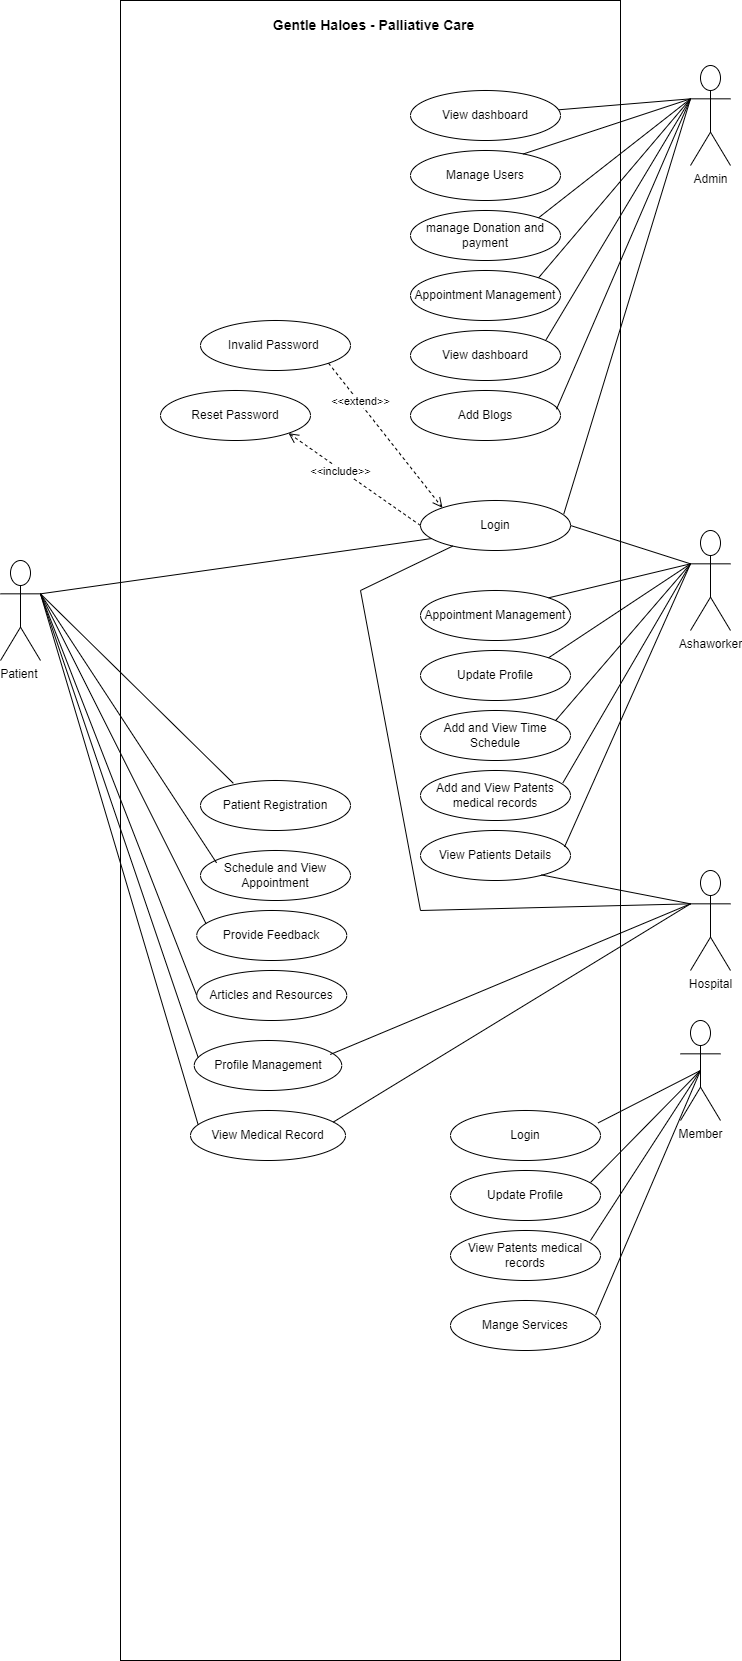

The diagram above was exported from draw.io. Its source (the exported page's mxGraphModel, read from the mxfile embedded in the PNG):
<mxGraphModel dx="1900" dy="1622" grid="1" gridSize="10" guides="1" tooltips="1" connect="1" arrows="1" fold="1" page="1" pageScale="1" pageWidth="850" pageHeight="1100" math="0" shadow="0">
  <root>
    <mxCell id="0" />
    <mxCell id="1" parent="0" />
    <mxCell id="oeLE4nTztF9Cs_FlOIUj-1" value="Patient&amp;nbsp;" style="shape=umlActor;verticalLabelPosition=bottom;verticalAlign=top;html=1;outlineConnect=0;" parent="1" vertex="1">
      <mxGeometry x="-20" y="30" width="40" height="100" as="geometry" />
    </mxCell>
    <mxCell id="oeLE4nTztF9Cs_FlOIUj-24" value="" style="rounded=0;whiteSpace=wrap;html=1;" parent="1" vertex="1">
      <mxGeometry x="100" y="-530" width="500" height="1660" as="geometry" />
    </mxCell>
    <mxCell id="oeLE4nTztF9Cs_FlOIUj-26" value="View Medical Record" style="ellipse;whiteSpace=wrap;html=1;" parent="1" vertex="1">
      <mxGeometry x="170" y="580" width="155" height="50" as="geometry" />
    </mxCell>
    <mxCell id="oeLE4nTztF9Cs_FlOIUj-27" value="Profile Management" style="ellipse;whiteSpace=wrap;html=1;" parent="1" vertex="1">
      <mxGeometry x="173.75" y="510" width="147.5" height="50" as="geometry" />
    </mxCell>
    <mxCell id="oeLE4nTztF9Cs_FlOIUj-28" value="Articles and Resources" style="ellipse;whiteSpace=wrap;html=1;" parent="1" vertex="1">
      <mxGeometry x="176.25" y="440" width="150" height="50" as="geometry" />
    </mxCell>
    <mxCell id="oeLE4nTztF9Cs_FlOIUj-30" value="Provide Feedback" style="ellipse;whiteSpace=wrap;html=1;" parent="1" vertex="1">
      <mxGeometry x="176.25" y="380" width="150" height="50" as="geometry" />
    </mxCell>
    <mxCell id="oeLE4nTztF9Cs_FlOIUj-31" value="Schedule and View Appointment" style="ellipse;whiteSpace=wrap;html=1;" parent="1" vertex="1">
      <mxGeometry x="180" y="320" width="150" height="50" as="geometry" />
    </mxCell>
    <mxCell id="oeLE4nTztF9Cs_FlOIUj-32" value="Patient Registration" style="ellipse;whiteSpace=wrap;html=1;" parent="1" vertex="1">
      <mxGeometry x="180" y="250" width="150" height="50" as="geometry" />
    </mxCell>
    <mxCell id="oeLE4nTztF9Cs_FlOIUj-36" value="Login" style="ellipse;whiteSpace=wrap;html=1;" parent="1" vertex="1">
      <mxGeometry x="400" y="-30" width="150" height="50" as="geometry" />
    </mxCell>
    <mxCell id="oeLE4nTztF9Cs_FlOIUj-50" value="" style="endArrow=none;html=1;rounded=0;entryX=0.077;entryY=0.76;entryDx=0;entryDy=0;entryPerimeter=0;exitX=1;exitY=0.3333333333333333;exitDx=0;exitDy=0;exitPerimeter=0;" parent="1" source="oeLE4nTztF9Cs_FlOIUj-1" target="oeLE4nTztF9Cs_FlOIUj-36" edge="1">
      <mxGeometry width="50" height="50" relative="1" as="geometry">
        <mxPoint x="120" y="180" as="sourcePoint" />
        <mxPoint x="170" y="130" as="targetPoint" />
      </mxGeometry>
    </mxCell>
    <mxCell id="oeLE4nTztF9Cs_FlOIUj-51" value="" style="endArrow=none;html=1;rounded=0;entryX=0.219;entryY=0.056;entryDx=0;entryDy=0;entryPerimeter=0;exitX=1;exitY=0.3333333333333333;exitDx=0;exitDy=0;exitPerimeter=0;" parent="1" source="oeLE4nTztF9Cs_FlOIUj-1" target="oeLE4nTztF9Cs_FlOIUj-32" edge="1">
      <mxGeometry width="50" height="50" relative="1" as="geometry">
        <mxPoint x="20" y="170" as="sourcePoint" />
        <mxPoint x="161.25" y="170" as="targetPoint" />
      </mxGeometry>
    </mxCell>
    <mxCell id="oeLE4nTztF9Cs_FlOIUj-55" value="" style="endArrow=none;html=1;rounded=0;entryX=0.107;entryY=0.248;entryDx=0;entryDy=0;entryPerimeter=0;exitX=1;exitY=0.3333333333333333;exitDx=0;exitDy=0;exitPerimeter=0;" parent="1" source="oeLE4nTztF9Cs_FlOIUj-1" target="oeLE4nTztF9Cs_FlOIUj-31" edge="1">
      <mxGeometry width="50" height="50" relative="1" as="geometry">
        <mxPoint x="50" y="170" as="sourcePoint" />
        <mxPoint x="223" y="273" as="targetPoint" />
        <Array as="points" />
      </mxGeometry>
    </mxCell>
    <mxCell id="oeLE4nTztF9Cs_FlOIUj-56" value="" style="endArrow=none;html=1;rounded=0;entryX=0.062;entryY=0.264;entryDx=0;entryDy=0;exitX=1;exitY=0.3333333333333333;exitDx=0;exitDy=0;exitPerimeter=0;entryPerimeter=0;" parent="1" source="oeLE4nTztF9Cs_FlOIUj-1" target="oeLE4nTztF9Cs_FlOIUj-30" edge="1">
      <mxGeometry width="50" height="50" relative="1" as="geometry">
        <mxPoint x="40" y="193" as="sourcePoint" />
        <mxPoint x="233" y="283" as="targetPoint" />
      </mxGeometry>
    </mxCell>
    <mxCell id="oeLE4nTztF9Cs_FlOIUj-58" value="" style="endArrow=none;html=1;rounded=0;entryX=0;entryY=0.5;entryDx=0;entryDy=0;exitX=1;exitY=0.3333333333333333;exitDx=0;exitDy=0;exitPerimeter=0;" parent="1" source="oeLE4nTztF9Cs_FlOIUj-1" target="oeLE4nTztF9Cs_FlOIUj-28" edge="1">
      <mxGeometry width="50" height="50" relative="1" as="geometry">
        <mxPoint x="30" y="170" as="sourcePoint" />
        <mxPoint x="253" y="303" as="targetPoint" />
      </mxGeometry>
    </mxCell>
    <mxCell id="oeLE4nTztF9Cs_FlOIUj-59" value="" style="endArrow=none;html=1;rounded=0;entryX=0.027;entryY=0.344;entryDx=0;entryDy=0;entryPerimeter=0;exitX=1;exitY=0.3333333333333333;exitDx=0;exitDy=0;exitPerimeter=0;" parent="1" source="oeLE4nTztF9Cs_FlOIUj-1" target="oeLE4nTztF9Cs_FlOIUj-27" edge="1">
      <mxGeometry width="50" height="50" relative="1" as="geometry">
        <mxPoint x="30" y="210" as="sourcePoint" />
        <mxPoint x="263" y="313" as="targetPoint" />
      </mxGeometry>
    </mxCell>
    <mxCell id="oeLE4nTztF9Cs_FlOIUj-60" value="Admin" style="shape=umlActor;verticalLabelPosition=bottom;verticalAlign=top;html=1;outlineConnect=0;" parent="1" vertex="1">
      <mxGeometry x="670" y="-465" width="40" height="100" as="geometry" />
    </mxCell>
    <mxCell id="oeLE4nTztF9Cs_FlOIUj-61" value="View dashboard" style="ellipse;whiteSpace=wrap;html=1;" parent="1" vertex="1">
      <mxGeometry x="390" y="-440" width="150" height="50" as="geometry" />
    </mxCell>
    <mxCell id="oeLE4nTztF9Cs_FlOIUj-62" value="Manage Users" style="ellipse;whiteSpace=wrap;html=1;" parent="1" vertex="1">
      <mxGeometry x="390" y="-380" width="150" height="50" as="geometry" />
    </mxCell>
    <mxCell id="oeLE4nTztF9Cs_FlOIUj-63" value="manage Donation and payment" style="ellipse;whiteSpace=wrap;html=1;" parent="1" vertex="1">
      <mxGeometry x="390" y="-320" width="150" height="50" as="geometry" />
    </mxCell>
    <mxCell id="oeLE4nTztF9Cs_FlOIUj-64" value="Appointment Management" style="ellipse;whiteSpace=wrap;html=1;" parent="1" vertex="1">
      <mxGeometry x="390" y="-260" width="150" height="50" as="geometry" />
    </mxCell>
    <mxCell id="oeLE4nTztF9Cs_FlOIUj-65" value="View dashboard" style="ellipse;whiteSpace=wrap;html=1;" parent="1" vertex="1">
      <mxGeometry x="390" y="-200" width="150" height="50" as="geometry" />
    </mxCell>
    <mxCell id="oeLE4nTztF9Cs_FlOIUj-66" value="Add Blogs" style="ellipse;whiteSpace=wrap;html=1;" parent="1" vertex="1">
      <mxGeometry x="390" y="-140" width="150" height="50" as="geometry" />
    </mxCell>
    <mxCell id="oeLE4nTztF9Cs_FlOIUj-67" value="" style="endArrow=none;html=1;rounded=0;entryX=0;entryY=0.3333333333333333;entryDx=0;entryDy=0;entryPerimeter=0;" parent="1" source="oeLE4nTztF9Cs_FlOIUj-61" target="oeLE4nTztF9Cs_FlOIUj-60" edge="1">
      <mxGeometry width="50" height="50" relative="1" as="geometry">
        <mxPoint x="430" y="-300" as="sourcePoint" />
        <mxPoint x="480" y="-350" as="targetPoint" />
      </mxGeometry>
    </mxCell>
    <mxCell id="oeLE4nTztF9Cs_FlOIUj-68" value="" style="endArrow=none;html=1;rounded=0;entryX=0;entryY=0.3333333333333333;entryDx=0;entryDy=0;entryPerimeter=0;exitX=0.749;exitY=0.072;exitDx=0;exitDy=0;exitPerimeter=0;" parent="1" source="oeLE4nTztF9Cs_FlOIUj-62" target="oeLE4nTztF9Cs_FlOIUj-60" edge="1">
      <mxGeometry width="50" height="50" relative="1" as="geometry">
        <mxPoint x="520" y="-380" as="sourcePoint" />
        <mxPoint x="480" y="-350" as="targetPoint" />
      </mxGeometry>
    </mxCell>
    <mxCell id="oeLE4nTztF9Cs_FlOIUj-70" value="" style="endArrow=none;html=1;rounded=0;entryX=0;entryY=0.3333333333333333;entryDx=0;entryDy=0;entryPerimeter=0;exitX=1;exitY=0;exitDx=0;exitDy=0;" parent="1" source="oeLE4nTztF9Cs_FlOIUj-63" target="oeLE4nTztF9Cs_FlOIUj-60" edge="1">
      <mxGeometry width="50" height="50" relative="1" as="geometry">
        <mxPoint x="520" y="-300" as="sourcePoint" />
        <mxPoint x="480" y="-350" as="targetPoint" />
      </mxGeometry>
    </mxCell>
    <mxCell id="oeLE4nTztF9Cs_FlOIUj-71" value="" style="endArrow=none;html=1;rounded=0;entryX=0;entryY=0.3333333333333333;entryDx=0;entryDy=0;entryPerimeter=0;exitX=1;exitY=0;exitDx=0;exitDy=0;" parent="1" source="oeLE4nTztF9Cs_FlOIUj-64" target="oeLE4nTztF9Cs_FlOIUj-60" edge="1">
      <mxGeometry width="50" height="50" relative="1" as="geometry">
        <mxPoint x="430" y="-200" as="sourcePoint" />
        <mxPoint x="480" y="-250" as="targetPoint" />
      </mxGeometry>
    </mxCell>
    <mxCell id="oeLE4nTztF9Cs_FlOIUj-72" value="" style="endArrow=none;html=1;rounded=0;entryX=0;entryY=0.3333333333333333;entryDx=0;entryDy=0;entryPerimeter=0;exitX=0.904;exitY=0.184;exitDx=0;exitDy=0;exitPerimeter=0;" parent="1" source="oeLE4nTztF9Cs_FlOIUj-65" target="oeLE4nTztF9Cs_FlOIUj-60" edge="1">
      <mxGeometry width="50" height="50" relative="1" as="geometry">
        <mxPoint x="520" y="-190" as="sourcePoint" />
        <mxPoint x="480" y="-250" as="targetPoint" />
      </mxGeometry>
    </mxCell>
    <mxCell id="oeLE4nTztF9Cs_FlOIUj-74" value="" style="endArrow=none;html=1;rounded=0;entryX=0;entryY=0.3333333333333333;entryDx=0;entryDy=0;entryPerimeter=0;exitX=0.973;exitY=0.376;exitDx=0;exitDy=0;exitPerimeter=0;" parent="1" source="oeLE4nTztF9Cs_FlOIUj-66" target="oeLE4nTztF9Cs_FlOIUj-60" edge="1">
      <mxGeometry width="50" height="50" relative="1" as="geometry">
        <mxPoint x="530" y="-130" as="sourcePoint" />
        <mxPoint x="480" y="-250" as="targetPoint" />
      </mxGeometry>
    </mxCell>
    <mxCell id="oeLE4nTztF9Cs_FlOIUj-76" value="" style="endArrow=none;html=1;rounded=0;exitX=0.955;exitY=0.272;exitDx=0;exitDy=0;exitPerimeter=0;entryX=0;entryY=0.3333333333333333;entryDx=0;entryDy=0;entryPerimeter=0;" parent="1" source="oeLE4nTztF9Cs_FlOIUj-36" target="oeLE4nTztF9Cs_FlOIUj-60" edge="1">
      <mxGeometry width="50" height="50" relative="1" as="geometry">
        <mxPoint x="590" y="-380" as="sourcePoint" />
        <mxPoint x="640" y="-430" as="targetPoint" />
      </mxGeometry>
    </mxCell>
    <mxCell id="oeLE4nTztF9Cs_FlOIUj-77" value="Invalid Password&amp;nbsp;" style="ellipse;whiteSpace=wrap;html=1;" parent="1" vertex="1">
      <mxGeometry x="180" y="-210" width="150" height="50" as="geometry" />
    </mxCell>
    <mxCell id="oeLE4nTztF9Cs_FlOIUj-78" value="Reset Password" style="ellipse;whiteSpace=wrap;html=1;" parent="1" vertex="1">
      <mxGeometry x="140" y="-140" width="150" height="50" as="geometry" />
    </mxCell>
    <mxCell id="oeLE4nTztF9Cs_FlOIUj-81" value="&amp;lt;&amp;lt;extend&amp;gt;&amp;gt;" style="html=1;verticalAlign=bottom;endArrow=open;dashed=1;endSize=8;curved=0;rounded=0;entryX=0;entryY=0;entryDx=0;entryDy=0;exitX=1;exitY=1;exitDx=0;exitDy=0;" parent="1" source="oeLE4nTztF9Cs_FlOIUj-77" target="oeLE4nTztF9Cs_FlOIUj-36" edge="1">
      <mxGeometry x="-0.3814" y="-4" relative="1" as="geometry">
        <mxPoint x="270" y="-106.13" as="sourcePoint" />
        <mxPoint x="350" y="-150.0009677419356" as="targetPoint" />
        <mxPoint as="offset" />
      </mxGeometry>
    </mxCell>
    <mxCell id="oeLE4nTztF9Cs_FlOIUj-82" value="&amp;lt;&amp;lt;include&amp;gt;&amp;gt;" style="html=1;verticalAlign=bottom;endArrow=open;dashed=1;endSize=8;curved=0;rounded=0;exitX=0;exitY=0.5;exitDx=0;exitDy=0;entryX=1;entryY=1;entryDx=0;entryDy=0;" parent="1" source="oeLE4nTztF9Cs_FlOIUj-36" target="oeLE4nTztF9Cs_FlOIUj-78" edge="1">
      <mxGeometry x="0.1344" y="9" relative="1" as="geometry">
        <mxPoint x="341.513787155091" y="10.2074942239895" as="sourcePoint" />
        <mxPoint x="270" y="-120.19999999999999" as="targetPoint" />
        <mxPoint as="offset" />
      </mxGeometry>
    </mxCell>
    <mxCell id="oeLE4nTztF9Cs_FlOIUj-83" value="Ashaworker" style="shape=umlActor;verticalLabelPosition=bottom;verticalAlign=top;html=1;outlineConnect=0;" parent="1" vertex="1">
      <mxGeometry x="670" width="40" height="100" as="geometry" />
    </mxCell>
    <mxCell id="oeLE4nTztF9Cs_FlOIUj-86" value="" style="endArrow=none;html=1;rounded=0;entryX=0;entryY=0.3333333333333333;entryDx=0;entryDy=0;entryPerimeter=0;exitX=1;exitY=0.5;exitDx=0;exitDy=0;" parent="1" source="oeLE4nTztF9Cs_FlOIUj-36" target="oeLE4nTztF9Cs_FlOIUj-83" edge="1">
      <mxGeometry width="50" height="50" relative="1" as="geometry">
        <mxPoint x="430" y="240" as="sourcePoint" />
        <mxPoint x="480" y="190" as="targetPoint" />
      </mxGeometry>
    </mxCell>
    <mxCell id="oeLE4nTztF9Cs_FlOIUj-87" value="Appointment Management" style="ellipse;whiteSpace=wrap;html=1;" parent="1" vertex="1">
      <mxGeometry x="400" y="60" width="150" height="50" as="geometry" />
    </mxCell>
    <mxCell id="oeLE4nTztF9Cs_FlOIUj-88" value="Update Profile" style="ellipse;whiteSpace=wrap;html=1;" parent="1" vertex="1">
      <mxGeometry x="400" y="120" width="150" height="50" as="geometry" />
    </mxCell>
    <mxCell id="oeLE4nTztF9Cs_FlOIUj-89" value="Add and View Time Schedule" style="ellipse;whiteSpace=wrap;html=1;" parent="1" vertex="1">
      <mxGeometry x="400" y="180" width="150" height="50" as="geometry" />
    </mxCell>
    <mxCell id="oeLE4nTztF9Cs_FlOIUj-90" value="Add and View Patents medical records" style="ellipse;whiteSpace=wrap;html=1;" parent="1" vertex="1">
      <mxGeometry x="400" y="240" width="150" height="50" as="geometry" />
    </mxCell>
    <mxCell id="oeLE4nTztF9Cs_FlOIUj-91" value="View Patients Details" style="ellipse;whiteSpace=wrap;html=1;" parent="1" vertex="1">
      <mxGeometry x="400" y="300" width="150" height="50" as="geometry" />
    </mxCell>
    <mxCell id="oeLE4nTztF9Cs_FlOIUj-92" value="" style="endArrow=none;html=1;rounded=0;exitX=1;exitY=0;exitDx=0;exitDy=0;entryX=0;entryY=0.3333333333333333;entryDx=0;entryDy=0;entryPerimeter=0;" parent="1" source="oeLE4nTztF9Cs_FlOIUj-87" target="oeLE4nTztF9Cs_FlOIUj-83" edge="1">
      <mxGeometry width="50" height="50" relative="1" as="geometry">
        <mxPoint x="580" y="80" as="sourcePoint" />
        <mxPoint x="630" y="30" as="targetPoint" />
      </mxGeometry>
    </mxCell>
    <mxCell id="oeLE4nTztF9Cs_FlOIUj-93" value="" style="endArrow=none;html=1;rounded=0;entryX=0;entryY=0.3333333333333333;entryDx=0;entryDy=0;entryPerimeter=0;exitX=1;exitY=0;exitDx=0;exitDy=0;" parent="1" source="oeLE4nTztF9Cs_FlOIUj-88" target="oeLE4nTztF9Cs_FlOIUj-83" edge="1">
      <mxGeometry width="50" height="50" relative="1" as="geometry">
        <mxPoint x="430" y="240" as="sourcePoint" />
        <mxPoint x="480" y="190" as="targetPoint" />
      </mxGeometry>
    </mxCell>
    <mxCell id="oeLE4nTztF9Cs_FlOIUj-94" value="" style="endArrow=none;html=1;rounded=0;entryX=0;entryY=0.3333333333333333;entryDx=0;entryDy=0;entryPerimeter=0;exitX=0.901;exitY=0.2;exitDx=0;exitDy=0;exitPerimeter=0;" parent="1" source="oeLE4nTztF9Cs_FlOIUj-89" target="oeLE4nTztF9Cs_FlOIUj-83" edge="1">
      <mxGeometry width="50" height="50" relative="1" as="geometry">
        <mxPoint x="430" y="240" as="sourcePoint" />
        <mxPoint x="480" y="190" as="targetPoint" />
      </mxGeometry>
    </mxCell>
    <mxCell id="oeLE4nTztF9Cs_FlOIUj-95" value="" style="endArrow=none;html=1;rounded=0;entryX=0;entryY=0.3333333333333333;entryDx=0;entryDy=0;entryPerimeter=0;exitX=0.949;exitY=0.248;exitDx=0;exitDy=0;exitPerimeter=0;" parent="1" source="oeLE4nTztF9Cs_FlOIUj-90" target="oeLE4nTztF9Cs_FlOIUj-83" edge="1">
      <mxGeometry width="50" height="50" relative="1" as="geometry">
        <mxPoint x="430" y="240" as="sourcePoint" />
        <mxPoint x="480" y="190" as="targetPoint" />
      </mxGeometry>
    </mxCell>
    <mxCell id="oeLE4nTztF9Cs_FlOIUj-96" value="" style="endArrow=none;html=1;rounded=0;entryX=0;entryY=0.3333333333333333;entryDx=0;entryDy=0;entryPerimeter=0;exitX=0.96;exitY=0.328;exitDx=0;exitDy=0;exitPerimeter=0;" parent="1" source="oeLE4nTztF9Cs_FlOIUj-91" target="oeLE4nTztF9Cs_FlOIUj-83" edge="1">
      <mxGeometry width="50" height="50" relative="1" as="geometry">
        <mxPoint x="570" y="150" as="sourcePoint" />
        <mxPoint x="620" y="100" as="targetPoint" />
      </mxGeometry>
    </mxCell>
    <mxCell id="oeLE4nTztF9Cs_FlOIUj-97" value="Hospital" style="shape=umlActor;verticalLabelPosition=bottom;verticalAlign=top;html=1;outlineConnect=0;" parent="1" vertex="1">
      <mxGeometry x="670" y="340" width="40" height="100" as="geometry" />
    </mxCell>
    <mxCell id="oeLE4nTztF9Cs_FlOIUj-99" value="" style="endArrow=none;html=1;rounded=0;entryX=0;entryY=0.3333333333333333;entryDx=0;entryDy=0;entryPerimeter=0;" parent="1" source="oeLE4nTztF9Cs_FlOIUj-36" target="oeLE4nTztF9Cs_FlOIUj-97" edge="1">
      <mxGeometry width="50" height="50" relative="1" as="geometry">
        <mxPoint x="430" y="310" as="sourcePoint" />
        <mxPoint x="480" y="260" as="targetPoint" />
        <Array as="points">
          <mxPoint x="340" y="60" />
          <mxPoint x="400" y="380" />
        </Array>
      </mxGeometry>
    </mxCell>
    <mxCell id="oeLE4nTztF9Cs_FlOIUj-100" value="" style="endArrow=none;html=1;rounded=0;entryX=0;entryY=0.3333333333333333;entryDx=0;entryDy=0;entryPerimeter=0;exitX=0.805;exitY=0.888;exitDx=0;exitDy=0;exitPerimeter=0;" parent="1" source="oeLE4nTztF9Cs_FlOIUj-91" target="oeLE4nTztF9Cs_FlOIUj-97" edge="1">
      <mxGeometry width="50" height="50" relative="1" as="geometry">
        <mxPoint x="530" y="370" as="sourcePoint" />
        <mxPoint x="580" y="320" as="targetPoint" />
      </mxGeometry>
    </mxCell>
    <mxCell id="oeLE4nTztF9Cs_FlOIUj-101" value="" style="endArrow=none;html=1;rounded=0;entryX=0;entryY=0.3333333333333333;entryDx=0;entryDy=0;entryPerimeter=0;exitX=0.922;exitY=0.28;exitDx=0;exitDy=0;exitPerimeter=0;" parent="1" source="oeLE4nTztF9Cs_FlOIUj-27" target="oeLE4nTztF9Cs_FlOIUj-97" edge="1">
      <mxGeometry width="50" height="50" relative="1" as="geometry">
        <mxPoint x="430" y="510" as="sourcePoint" />
        <mxPoint x="480" y="460" as="targetPoint" />
      </mxGeometry>
    </mxCell>
    <mxCell id="oeLE4nTztF9Cs_FlOIUj-102" value="" style="endArrow=none;html=1;rounded=0;entryX=0.049;entryY=0.28;entryDx=0;entryDy=0;entryPerimeter=0;exitX=1;exitY=0.3333333333333333;exitDx=0;exitDy=0;exitPerimeter=0;" parent="1" source="oeLE4nTztF9Cs_FlOIUj-1" target="oeLE4nTztF9Cs_FlOIUj-26" edge="1">
      <mxGeometry width="50" height="50" relative="1" as="geometry">
        <mxPoint x="40" y="420" as="sourcePoint" />
        <mxPoint x="90" y="370" as="targetPoint" />
      </mxGeometry>
    </mxCell>
    <mxCell id="oeLE4nTztF9Cs_FlOIUj-103" value="" style="endArrow=none;html=1;rounded=0;entryX=0;entryY=0.3333333333333333;entryDx=0;entryDy=0;entryPerimeter=0;exitX=0.921;exitY=0.232;exitDx=0;exitDy=0;exitPerimeter=0;" parent="1" source="oeLE4nTztF9Cs_FlOIUj-26" target="oeLE4nTztF9Cs_FlOIUj-97" edge="1">
      <mxGeometry width="50" height="50" relative="1" as="geometry">
        <mxPoint x="430" y="510" as="sourcePoint" />
        <mxPoint x="480" y="460" as="targetPoint" />
      </mxGeometry>
    </mxCell>
    <mxCell id="oeLE4nTztF9Cs_FlOIUj-106" value="&lt;b&gt;&lt;font style=&quot;font-size: 14px;&quot;&gt;Gentle Haloes - Palliative Care&amp;nbsp;&lt;/font&gt;&lt;/b&gt;" style="text;html=1;align=center;verticalAlign=middle;resizable=0;points=[];autosize=1;strokeColor=none;fillColor=none;" parent="1" vertex="1">
      <mxGeometry x="240" y="-520" width="230" height="30" as="geometry" />
    </mxCell>
    <mxCell id="BbKM6MzeLkIh17p6J2v1-1" value="Member" style="shape=umlActor;verticalLabelPosition=bottom;verticalAlign=top;html=1;outlineConnect=0;" vertex="1" parent="1">
      <mxGeometry x="660" y="490" width="40" height="100" as="geometry" />
    </mxCell>
    <mxCell id="BbKM6MzeLkIh17p6J2v1-2" value="Update Profile" style="ellipse;whiteSpace=wrap;html=1;" vertex="1" parent="1">
      <mxGeometry x="430" y="640" width="150" height="50" as="geometry" />
    </mxCell>
    <mxCell id="BbKM6MzeLkIh17p6J2v1-3" value="View Patents medical records" style="ellipse;whiteSpace=wrap;html=1;" vertex="1" parent="1">
      <mxGeometry x="430" y="700" width="150" height="50" as="geometry" />
    </mxCell>
    <mxCell id="BbKM6MzeLkIh17p6J2v1-4" value="Login" style="ellipse;whiteSpace=wrap;html=1;" vertex="1" parent="1">
      <mxGeometry x="430" y="580" width="150" height="50" as="geometry" />
    </mxCell>
    <mxCell id="BbKM6MzeLkIh17p6J2v1-5" value="Mange Services" style="ellipse;whiteSpace=wrap;html=1;" vertex="1" parent="1">
      <mxGeometry x="430" y="770" width="150" height="50" as="geometry" />
    </mxCell>
    <mxCell id="BbKM6MzeLkIh17p6J2v1-6" value="" style="endArrow=none;html=1;rounded=0;exitX=0.984;exitY=0.248;exitDx=0;exitDy=0;exitPerimeter=0;entryX=0.5;entryY=0.5;entryDx=0;entryDy=0;entryPerimeter=0;" edge="1" parent="1" source="BbKM6MzeLkIh17p6J2v1-4" target="BbKM6MzeLkIh17p6J2v1-1">
      <mxGeometry width="50" height="50" relative="1" as="geometry">
        <mxPoint x="380" y="626" as="sourcePoint" />
        <mxPoint x="740" y="475" as="targetPoint" />
      </mxGeometry>
    </mxCell>
    <mxCell id="BbKM6MzeLkIh17p6J2v1-7" value="" style="endArrow=none;html=1;rounded=0;exitX=0.984;exitY=0.248;exitDx=0;exitDy=0;exitPerimeter=0;entryX=0.5;entryY=0.5;entryDx=0;entryDy=0;entryPerimeter=0;" edge="1" parent="1" target="BbKM6MzeLkIh17p6J2v1-1">
      <mxGeometry width="50" height="50" relative="1" as="geometry">
        <mxPoint x="570" y="652" as="sourcePoint" />
        <mxPoint x="682" y="650" as="targetPoint" />
      </mxGeometry>
    </mxCell>
    <mxCell id="BbKM6MzeLkIh17p6J2v1-8" value="" style="endArrow=none;html=1;rounded=0;exitX=0.933;exitY=0.2;exitDx=0;exitDy=0;exitPerimeter=0;entryX=0.5;entryY=0.5;entryDx=0;entryDy=0;entryPerimeter=0;" edge="1" parent="1" source="BbKM6MzeLkIh17p6J2v1-3" target="BbKM6MzeLkIh17p6J2v1-1">
      <mxGeometry width="50" height="50" relative="1" as="geometry">
        <mxPoint x="580" y="662" as="sourcePoint" />
        <mxPoint x="700" y="600" as="targetPoint" />
      </mxGeometry>
    </mxCell>
    <mxCell id="BbKM6MzeLkIh17p6J2v1-9" value="" style="endArrow=none;html=1;rounded=0;exitX=0.968;exitY=0.288;exitDx=0;exitDy=0;exitPerimeter=0;" edge="1" parent="1" source="BbKM6MzeLkIh17p6J2v1-5">
      <mxGeometry width="50" height="50" relative="1" as="geometry">
        <mxPoint x="580" y="720" as="sourcePoint" />
        <mxPoint x="680" y="540" as="targetPoint" />
      </mxGeometry>
    </mxCell>
  </root>
</mxGraphModel>